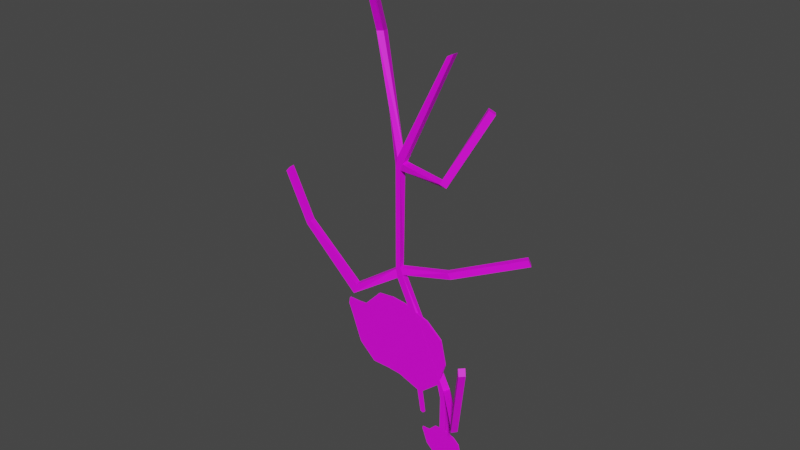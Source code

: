 # Source: Plant.blend  (saved by Blender 2.91.10; exported with 4.5.12 LTS)
import bpy
from mathutils import Matrix  # noqa: F401  (used for matrix-valued properties, if any)

bpy.ops.wm.read_factory_settings(use_empty=True)
scene = bpy.context.scene
scene.name = 'Scene'

# ---- collections
col_collection = bpy.data.collections.new('Collection'); scene.collection.children.link(col_collection)

# ---- images (referenced by path relative to the original .blend; pixels are not part of the script)
import os
ASSET_DIR = os.environ.get("B2B_ASSET_DIR", "")  # directory of the original .blend (textures are referenced by path, not embedded)
HERE = os.path.dirname(os.path.abspath(__file__))  # packed textures are extracted next to this script under _unpacked/

def load_image(name, relpath, width, height, colorspace="sRGB"):
    """Load a texture the original file referenced (path relative to the .blend, or extracted next to this script)."""
    p = next((c for c in (os.path.join(HERE, relpath), os.path.join(ASSET_DIR, relpath)) if relpath and os.path.exists(c)), "")
    if p:
        img = bpy.data.images.load(p, check_existing=True)
        img.name = name
    else:  # same state as the original file: an image datablock whose file is absent (Cycles renders it pink)
        img = bpy.data.images.new(name, width, height)
        img.source = "FILE"
        img.filepath = "//" + (relpath or name)
    img.colorspace_settings.name = colorspace
    return img
img_plant_png = load_image('plant.png', 'plant.png', 1024, 1024, 'sRGB')
img_plant_png_001 = load_image('plant.png.001', 'plant.png', 1024, 1024, 'sRGB')

# ---- materials (node trees are filled in below, after node groups)
mat_material_001 = bpy.data.materials.new('Material.001')
mat_material_001.use_transparent_shadow = False
mat_material_002 = bpy.data.materials.new('Material.002')
mat_material_002.use_transparent_shadow = False

# ---- material node trees
mat_material_001.use_nodes = True; mat_material_001.node_tree.nodes.clear()
_N = mat_material_001.node_tree.nodes; _L = mat_material_001.node_tree.links
n0 = _N.new('ShaderNodeBsdfPrincipled'); n0.name = 'Principled BSDF'; n0.location = (10, 300)
n0.distribution = 'GGX'
n0.subsurface_method = 'BURLEY'
n0.inputs[3].default_value = 1.45
n0.inputs[27].default_value = (0.0, 0.0, 0.0, 1.0)
n0.inputs[28].default_value = 1.0
n1 = _N.new('ShaderNodeOutputMaterial'); n1.name = 'Material Output'; n1.location = (300, 300)
n2 = _N.new('ShaderNodeTexImage'); n2.name = 'Image Texture'; n2.location = (-367, 197)
n2.image = img_plant_png
_L.new(n0.outputs[0], n1.inputs[0])
_L.new(n2.outputs[0], n0.inputs[0])
n1.is_active_output = True
mat_material_002.use_nodes = True; mat_material_002.node_tree.nodes.clear()
_N = mat_material_002.node_tree.nodes; _L = mat_material_002.node_tree.links
n0 = _N.new('ShaderNodeBsdfPrincipled'); n0.name = 'Principled BSDF'; n0.location = (10, 300)
n0.distribution = 'GGX'
n0.subsurface_method = 'BURLEY'
n0.inputs[3].default_value = 1.45
n0.inputs[27].default_value = (0.0, 0.0, 0.0, 1.0)
n0.inputs[28].default_value = 1.0
n1 = _N.new('ShaderNodeOutputMaterial'); n1.name = 'Material Output'; n1.location = (300, 300)
n2 = _N.new('ShaderNodeTexImage'); n2.name = 'Image Texture'; n2.location = (-367, 197)
n2.image = img_plant_png_001
_L.new(n0.outputs[0], n1.inputs[0])
_L.new(n2.outputs[0], n0.inputs[0])
n1.is_active_output = True

# ---- world
world_world = bpy.data.worlds.new('World'); scene.world = world_world
world_world.use_nodes = True; world_world.node_tree.nodes.clear()
_N = world_world.node_tree.nodes; _L = world_world.node_tree.links
n0 = _N.new('ShaderNodeOutputWorld'); n0.name = 'World Output'; n0.location = (300, 300)
n1 = _N.new('ShaderNodeBackground'); n1.name = 'Background'; n1.location = (10, 300)
n1.inputs[0].default_value = (0.05088, 0.05088, 0.05088, 1.0)
_L.new(n1.outputs[0], n0.inputs[0])
n0.is_active_output = True
world_world.color = (0.05088, 0.05088, 0.05088)
world_world.use_sun_shadow = False
world_world.sun_shadow_jitter_overblur = 0.0

# ---- meshes
me_plane = bpy.data.meshes.new('Plane')
me_plane.from_pydata([(-1.16, -1.659, -5.97e-08), (0.9823, -2.044, -9.467e-08), (-2.297, 0.596, -3.662e-08), (1.245, 0.9724, -2.5e-09), (-2.04, -0.4115, -3.73e-08), (0.05185, -1.712, -6.45e-08), (2.068, -0.4898, -4.44e-08), (-0.9014, 1.29, 2.63e-08), (-0.3189, -0.3114, -3.519e-08), (-1.799, -1.065, -5.125e-08), (0.8739, -2.011, -9.163e-08), (1.858, 0.4481, -4.7e-09), (-1.553, 0.6133, -3.505e-08), (-2.15, -0.1008, -5.447e-08), (-0.4741, -1.663, -6.01e-08), (1.061, -2.014, -1.372e-07), (0.34, 1.294, 2.665e-08), (-0.4393, 0.1669, -2.181e-08), (-0.1298, -1.245, -5.697e-08), (-0.8647, -0.3305, -3.672e-08), (0.7023, -0.3506, -3.854e-08), (0.7046, -1.46, -7.691e-08), (-0.63, -1.2, -5.329e-08), (-1.003, 0.08979, -2.911e-08), (0.6285, 0.2171, -1.756e-08), (1.12, -2.899, -1.788e-07), (1.022, -2.865, -1.756e-07), (1.187, -2.859, -2.006e-07), (-1.881, 0.5893, -3.723e-08), (-1.445, -0.3535, -3.771e-08), (-0.817, -1.661, -5.99e-08), (-1.144, -1.164, -5.212e-08), (-1.589, 0.06872, -3.251e-08), (0.9295, -2.028, -9.319e-08), (0.8039, 1.129, 1.171e-08), (1.286, -0.4138, -4.318e-08), (0.9643, -1.636, -9.489e-08), (1.199, 0.2445, -1.658e-08), (1.072, -2.882, -1.772e-07), (1.785, -1.401, -1.043e-07), (-0.238, -0.7766, -4.673e-08), (-1.92, -0.7385, -4.428e-08), (0.6992, -0.9159, -5.943e-08), (-0.7586, -0.7578, -4.511e-08), (-1.316, -0.7496, -4.464e-08), (1.179, -1.082, -7.474e-08), (-0.2917, 1.358, 3.248e-08), (0.19, -0.3155, -3.556e-08), (0.4629, -1.861, -7.807e-08), (0.3124, -1.335, -6.508e-08), (0.0954, 0.2084, -1.805e-08), (0.2387, -0.8245, -5.108e-08), (1.551, 0.7103, -3.6e-09), (-0.638, 0.6655, -4.471e-09), (-2.338, 0.3587, -3.547e-08), (-1.212, 0.4381, -2.53e-08), (0.4841, 0.7469, 2.699e-09), (-1.718, 0.3673, -3.253e-08), (1.013, 0.7107, -1.4e-09), (-0.07351, 0.7491, 3.11e-09), (-1.799, -1.065, -0.06554), (-1.16, -1.659, -0.06554), (0.9295, -2.028, -0.06554), (0.9823, -2.044, -0.06554), (1.551, 0.7103, -0.06554), (1.245, 0.9724, -0.06554), (-1.881, 0.5893, -0.06554), (-2.297, 0.596, -0.06554), (-2.15, -0.1008, -0.06554), (-2.04, -0.4115, -0.06554), (-0.4741, -1.663, -0.06554), (0.05185, -1.712, -0.06554), (1.785, -1.401, -0.06554), (2.068, -0.4898, -0.06554), (-0.2917, 1.358, -0.06554), (-0.9014, 1.29, -0.06554), (-0.638, 0.6655, -0.06554), (-0.238, -0.7766, -0.06554), (-0.3189, -0.3114, -0.06554), (-1.445, -0.3535, -0.06554), (0.19, -0.3155, -0.06554), (-1.92, -0.7385, -0.06554), (0.4629, -1.861, -0.06554), (0.8739, -2.011, -0.06554), (1.858, 0.4481, -0.06554), (-1.553, 0.6133, -0.06554), (-2.338, 0.3587, -0.06554), (-0.817, -1.661, -0.06554), (1.061, -2.014, -0.06554), (0.8039, 1.129, -0.06554), (0.34, 1.294, -0.06554), (-0.4393, 0.1669, -0.06554), (-0.1298, -1.245, -0.06554), (-0.8647, -0.3305, -0.06554), (1.286, -0.4138, -0.06554), (0.7023, -0.3506, -0.06554), (0.6992, -0.9159, -0.06554), (0.7046, -1.46, -0.06554), (0.3124, -1.335, -0.06554), (0.9643, -1.636, -0.06554), (-0.7586, -0.7578, -0.06554), (-0.63, -1.2, -0.06554), (-1.144, -1.164, -0.06554), (-1.212, 0.4381, -0.06554), (-1.003, 0.08979, -0.06554), (-1.589, 0.06872, -0.06554), (0.4841, 0.7469, -0.06554), (0.6285, 0.2171, -0.06554), (0.0954, 0.2084, -0.06554), (1.199, 0.2445, -0.06554), (1.072, -2.882, -0.06554), (1.12, -2.899, -0.06554), (1.187, -2.859, -0.06554), (1.022, -2.865, -0.06554), (-1.718, 0.3673, -0.06554), (-1.316, -0.7496, -0.06554), (1.179, -1.082, -0.06554), (1.013, 0.7107, -0.06554), (0.2387, -0.8245, -0.06554), (-0.07351, 0.7491, -0.06554)], [], [(58, 34, 3, 52), (55, 12, 7, 53), (43, 19, 8, 40), (45, 35, 6, 39), (51, 47, 20, 42), (48, 49, 21, 10), (33, 36, 15, 1), (44, 29, 19, 43), (30, 31, 22, 14), (14, 22, 18, 5), (57, 28, 12, 55), (29, 32, 23, 19), (19, 23, 17, 8), (59, 46, 16, 56), (47, 50, 24, 20), (35, 37, 11, 6), (15, 27, 25, 1), (33, 38, 26, 10), (4, 13, 32, 29), (54, 2, 28, 57), (0, 9, 31, 30), (41, 4, 29, 44), (1, 25, 38, 33), (20, 24, 37, 35), (10, 21, 36, 33), (42, 20, 35, 45), (56, 16, 34, 58), (21, 42, 45, 36), (9, 41, 44, 31), (31, 44, 43, 22), (49, 51, 42, 21), (36, 45, 39, 15), (22, 43, 40, 18), (18, 40, 51, 49), (8, 17, 50, 47), (53, 7, 46, 59), (5, 18, 49, 48), (40, 8, 47, 51), (17, 53, 59, 50), (24, 56, 58, 37), (13, 54, 57, 32), (50, 59, 56, 24), (32, 57, 55, 23), (23, 55, 53, 17), (37, 58, 52, 11), (117, 64, 65, 89), (103, 76, 75, 85), (100, 77, 78, 93), (116, 72, 73, 94), (118, 96, 95, 80), (82, 83, 97, 98), (62, 63, 88, 99), (115, 100, 93, 79), (87, 70, 101, 102), (70, 71, 92, 101), (114, 103, 85, 66), (79, 93, 104, 105), (93, 78, 91, 104), (119, 106, 90, 74), (80, 95, 107, 108), (94, 73, 84, 109), (88, 63, 111, 112), (62, 83, 113, 110), (69, 79, 105, 68), (86, 114, 66, 67), (61, 87, 102, 60), (81, 115, 79, 69), (63, 62, 110, 111), (95, 94, 109, 107), (83, 62, 99, 97), (96, 116, 94, 95), (106, 117, 89, 90), (97, 99, 116, 96), (60, 102, 115, 81), (102, 101, 100, 115), (98, 97, 96, 118), (99, 88, 72, 116), (101, 92, 77, 100), (92, 98, 118, 77), (78, 80, 108, 91), (76, 119, 74, 75), (71, 82, 98, 92), (77, 118, 80, 78), (91, 108, 119, 76), (107, 109, 117, 106), (68, 105, 114, 86), (108, 107, 106, 119), (105, 104, 103, 114), (104, 91, 76, 103), (109, 84, 64, 117), (2, 54, 86, 67), (16, 46, 74, 90), (15, 39, 72, 88), (41, 9, 60, 81), (5, 48, 82, 71), (48, 10, 83, 82), (38, 25, 111, 110), (4, 41, 81, 69), (9, 0, 61, 60), (6, 11, 84, 73), (25, 27, 112, 111), (3, 34, 89, 65), (7, 12, 85, 75), (52, 3, 65, 64), (54, 13, 68, 86), (27, 15, 88, 112), (28, 2, 67, 66), (30, 14, 70, 87), (10, 26, 113, 83), (13, 4, 69, 68), (12, 28, 66, 85), (14, 5, 71, 70), (26, 38, 110, 113), (34, 16, 90, 89), (39, 6, 73, 72), (0, 30, 87, 61), (46, 7, 75, 74), (11, 52, 64, 84)])
_uv = me_plane.uv_layers.new(name='UVMap')
_uv.uv.foreach_set('vector', [0.4004, 0.9335, 0.3805, 0.9733, 0.4225, 0.9584, 0.4517, 0.9334, 0.1885, 0.9075, 0.1561, 0.9242, 0.2181, 0.9887, 0.2432, 0.9292, 0.2317, 0.7936, 0.2216, 0.8343, 0.2736, 0.8361, 0.2813, 0.7918, 0.4163, 0.7627, 0.4265, 0.8264, 0.5009, 0.8191, 0.474, 0.7323, 0.3267, 0.7872, 0.322, 0.8357, 0.3708, 0.8324, 0.3705, 0.7785, 0.348, 0.6885, 0.3337, 0.7386, 0.3711, 0.7267, 0.3872, 0.6742, 0.3925, 0.6726, 0.3958, 0.7099, 0.405, 0.6739, 0.3975, 0.671, 0.1786, 0.7944, 0.1663, 0.8321, 0.2216, 0.8343, 0.2317, 0.7936, 0.2261, 0.7076, 0.195, 0.7549, 0.2439, 0.7515, 0.2588, 0.7074, 0.2588, 0.7074, 0.2439, 0.7515, 0.2916, 0.7472, 0.3089, 0.7027, 0.1403, 0.9008, 0.1248, 0.9219, 0.1561, 0.9242, 0.1885, 0.9075, 0.1663, 0.8321, 0.1526, 0.8723, 0.2084, 0.8743, 0.2216, 0.8343, 0.2216, 0.8343, 0.2084, 0.8743, 0.2621, 0.8817, 0.2736, 0.8361, 0.2969, 0.9371, 0.2762, 0.9951, 0.3363, 0.989, 0.3501, 0.9369, 0.322, 0.8357, 0.313, 0.8856, 0.3638, 0.8864, 0.3708, 0.8324, 0.4265, 0.8264, 0.4182, 0.8891, 0.4809, 0.9085, 0.5009, 0.8191, 0.405, 0.6739, 0.417, 0.5934, 0.4106, 0.5896, 0.3975, 0.671, 0.3925, 0.6726, 0.4061, 0.5912, 0.4013, 0.5929, 0.3872, 0.6742, 0.1096, 0.8266, 0.09918, 0.8562, 0.1526, 0.8723, 0.1663, 0.8321, 0.0812, 0.8999, 0.08512, 0.9225, 0.1248, 0.9219, 0.1403, 0.9008, 0.1935, 0.7078, 0.1326, 0.7643, 0.195, 0.7549, 0.2261, 0.7076, 0.1211, 0.7954, 0.1096, 0.8266, 0.1663, 0.8321, 0.1786, 0.7944, 0.3975, 0.671, 0.4106, 0.5896, 0.4061, 0.5912, 0.3925, 0.6726, 0.3708, 0.8324, 0.3638, 0.8864, 0.4182, 0.8891, 0.4265, 0.8264, 0.3872, 0.6742, 0.3711, 0.7267, 0.3958, 0.7099, 0.3925, 0.6726, 0.3705, 0.7785, 0.3708, 0.8324, 0.4265, 0.8264, 0.4163, 0.7627, 0.3501, 0.9369, 0.3363, 0.989, 0.3805, 0.9733, 0.4004, 0.9335, 0.3711, 0.7267, 0.3705, 0.7785, 0.4163, 0.7627, 0.3958, 0.7099, 0.1326, 0.7643, 0.1211, 0.7954, 0.1786, 0.7944, 0.195, 0.7549, 0.195, 0.7549, 0.1786, 0.7944, 0.2317, 0.7936, 0.2439, 0.7515, 0.3337, 0.7386, 0.3267, 0.7872, 0.3705, 0.7785, 0.3711, 0.7267, 0.3958, 0.7099, 0.4163, 0.7627, 0.474, 0.7323, 0.405, 0.6739, 0.2439, 0.7515, 0.2317, 0.7936, 0.2813, 0.7918, 0.2916, 0.7472, 0.2916, 0.7472, 0.2813, 0.7918, 0.3267, 0.7872, 0.3337, 0.7386, 0.2736, 0.8361, 0.2621, 0.8817, 0.313, 0.8856, 0.322, 0.8357, 0.2432, 0.9292, 0.2181, 0.9887, 0.2762, 0.9951, 0.2969, 0.9371, 0.3089, 0.7027, 0.2916, 0.7472, 0.3337, 0.7386, 0.348, 0.6885, 0.2813, 0.7918, 0.2736, 0.8361, 0.322, 0.8357, 0.3267, 0.7872, 0.2621, 0.8817, 0.2432, 0.9292, 0.2969, 0.9371, 0.313, 0.8856, 0.3638, 0.8864, 0.3501, 0.9369, 0.4004, 0.9335, 0.4182, 0.8891, 0.09918, 0.8562, 0.0812, 0.8999, 0.1403, 0.9008, 0.1526, 0.8723, 0.313, 0.8856, 0.2969, 0.9371, 0.3501, 0.9369, 0.3638, 0.8864, 0.1526, 0.8723, 0.1403, 0.9008, 0.1885, 0.9075, 0.2084, 0.8743, 0.2084, 0.8743, 0.1885, 0.9075, 0.2432, 0.9292, 0.2621, 0.8817, 0.4182, 0.8891, 0.4004, 0.9335, 0.4517, 0.9334, 0.4809, 0.9085, 0.4004, 0.9335, 0.4517, 0.9334, 0.4225, 0.9584, 0.3805, 0.9733, 0.1885, 0.9075, 0.2432, 0.9292, 0.2181, 0.9887, 0.1561, 0.9242, 0.2317, 0.7936, 0.2813, 0.7918, 0.2736, 0.8361, 0.2216, 0.8343, 0.4163, 0.7627, 0.474, 0.7323, 0.5009, 0.8191, 0.4265, 0.8264, 0.3267, 0.7872, 0.3705, 0.7785, 0.3708, 0.8324, 0.322, 0.8357, 0.348, 0.6885, 0.3872, 0.6742, 0.3711, 0.7267, 0.3337, 0.7386, 0.3925, 0.6726, 0.3975, 0.671, 0.405, 0.6739, 0.3958, 0.7099, 0.1786, 0.7944, 0.2317, 0.7936, 0.2216, 0.8343, 0.1663, 0.8321, 0.2261, 0.7076, 0.2588, 0.7074, 0.2439, 0.7515, 0.195, 0.7549, 0.2588, 0.7074, 0.3089, 0.7027, 0.2916, 0.7472, 0.2439, 0.7515, 0.1403, 0.9008, 0.1885, 0.9075, 0.1561, 0.9242, 0.1248, 0.9219, 0.1663, 0.8321, 0.2216, 0.8343, 0.2084, 0.8743, 0.1526, 0.8723, 0.2216, 0.8343, 0.2736, 0.8361, 0.2621, 0.8817, 0.2084, 0.8743, 0.2969, 0.9371, 0.3501, 0.9369, 0.3363, 0.989, 0.2762, 0.9951, 0.322, 0.8357, 0.3708, 0.8324, 0.3638, 0.8864, 0.313, 0.8856, 0.4265, 0.8264, 0.5009, 0.8191, 0.4809, 0.9085, 0.4182, 0.8891, 0.405, 0.6739, 0.3975, 0.671, 0.4106, 0.5896, 0.417, 0.5934, 0.3925, 0.6726, 0.3872, 0.6742, 0.4013, 0.5929, 0.4061, 0.5912, 0.1096, 0.8266, 0.1663, 0.8321, 0.1526, 0.8723, 0.09918, 0.8562, 0.0812, 0.8999, 0.1403, 0.9008, 0.1248, 0.9219, 0.08512, 0.9225, 0.1935, 0.7078, 0.2261, 0.7076, 0.195, 0.7549, 0.1326, 0.7643, 0.1211, 0.7954, 0.1786, 0.7944, 0.1663, 0.8321, 0.1096, 0.8266, 0.3975, 0.671, 0.3925, 0.6726, 0.4061, 0.5912, 0.4106, 0.5896, 0.3708, 0.8324, 0.4265, 0.8264, 0.4182, 0.8891, 0.3638, 0.8864, 0.3872, 0.6742, 0.3925, 0.6726, 0.3958, 0.7099, 0.3711, 0.7267, 0.3705, 0.7785, 0.4163, 0.7627, 0.4265, 0.8264, 0.3708, 0.8324, 0.3501, 0.9369, 0.4004, 0.9335, 0.3805, 0.9733, 0.3363, 0.989, 0.3711, 0.7267, 0.3958, 0.7099, 0.4163, 0.7627, 0.3705, 0.7785, 0.1326, 0.7643, 0.195, 0.7549, 0.1786, 0.7944, 0.1211, 0.7954, 0.195, 0.7549, 0.2439, 0.7515, 0.2317, 0.7936, 0.1786, 0.7944, 0.3337, 0.7386, 0.3711, 0.7267, 0.3705, 0.7785, 0.3267, 0.7872, 0.3958, 0.7099, 0.405, 0.6739, 0.474, 0.7323, 0.4163, 0.7627, 0.2439, 0.7515, 0.2916, 0.7472, 0.2813, 0.7918, 0.2317, 0.7936, 0.2916, 0.7472, 0.3337, 0.7386, 0.3267, 0.7872, 0.2813, 0.7918, 0.2736, 0.8361, 0.322, 0.8357, 0.313, 0.8856, 0.2621, 0.8817, 0.2432, 0.9292, 0.2969, 0.9371, 0.2762, 0.9951, 0.2181, 0.9887, 0.3089, 0.7027, 0.348, 0.6885, 0.3337, 0.7386, 0.2916, 0.7472, 0.2813, 0.7918, 0.3267, 0.7872, 0.322, 0.8357, 0.2736, 0.8361, 0.2621, 0.8817, 0.313, 0.8856, 0.2969, 0.9371, 0.2432, 0.9292, 0.3638, 0.8864, 0.4182, 0.8891, 0.4004, 0.9335, 0.3501, 0.9369, 0.09918, 0.8562, 0.1526, 0.8723, 0.1403, 0.9008, 0.0812, 0.8999, 0.313, 0.8856, 0.3638, 0.8864, 0.3501, 0.9369, 0.2969, 0.9371, 0.1526, 0.8723, 0.2084, 0.8743, 0.1885, 0.9075, 0.1403, 0.9008, 0.2084, 0.8743, 0.2621, 0.8817, 0.2432, 0.9292, 0.1885, 0.9075, 0.4182, 0.8891, 0.4809, 0.9085, 0.4517, 0.9334, 0.4004, 0.9335, 0.08512, 0.9225, 0.0812, 0.8999, 0.0812, 0.8999, 0.08512, 0.9225, 0.3363, 0.989, 0.2762, 0.9951, 0.2762, 0.9951, 0.3363, 0.989, 0.405, 0.6739, 0.474, 0.7323, 0.474, 0.7323, 0.405, 0.6739, 0.1211, 0.7954, 0.1326, 0.7643, 0.1326, 0.7643, 0.1211, 0.7954, 0.3089, 0.7027, 0.348, 0.6885, 0.348, 0.6885, 0.3089, 0.7027, 0.348, 0.6885, 0.3872, 0.6742, 0.3872, 0.6742, 0.348, 0.6885, 0.4061, 0.5912, 0.4106, 0.5896, 0.4106, 0.5896, 0.4061, 0.5912, 0.1096, 0.8266, 0.1211, 0.7954, 0.1211, 0.7954, 0.1096, 0.8266, 0.1326, 0.7643, 0.1935, 0.7078, 0.1935, 0.7078, 0.1326, 0.7643, 0.5009, 0.8191, 0.4809, 0.9085, 0.4809, 0.9085, 0.5009, 0.8191, 0.4106, 0.5896, 0.417, 0.5934, 0.417, 0.5934, 0.4106, 0.5896, 0.4225, 0.9584, 0.3805, 0.9733, 0.3805, 0.9733, 0.4225, 0.9584, 0.2181, 0.9887, 0.1561, 0.9242, 0.1561, 0.9242, 0.2181, 0.9887, 0.4517, 0.9334, 0.4225, 0.9584, 0.4225, 0.9584, 0.4517, 0.9334, 0.0812, 0.8999, 0.09918, 0.8562, 0.09918, 0.8562, 0.0812, 0.8999, 0.417, 0.5934, 0.405, 0.6739, 0.405, 0.6739, 0.417, 0.5934, 0.1248, 0.9219, 0.08512, 0.9225, 0.08512, 0.9225, 0.1248, 0.9219, 0.2261, 0.7076, 0.2588, 0.7074, 0.2588, 0.7074, 0.2261, 0.7076, 0.3872, 0.6742, 0.4013, 0.5929, 0.4013, 0.5929, 0.3872, 0.6742, 0.09918, 0.8562, 0.1096, 0.8266, 0.1096, 0.8266, 0.09918, 0.8562, 0.1561, 0.9242, 0.1248, 0.9219, 0.1248, 0.9219, 0.1561, 0.9242, 0.2588, 0.7074, 0.3089, 0.7027, 0.3089, 0.7027, 0.2588, 0.7074, 0.4013, 0.5929, 0.4061, 0.5912, 0.4061, 0.5912, 0.4013, 0.5929, 0.3805, 0.9733, 0.3363, 0.989, 0.3363, 0.989, 0.3805, 0.9733, 0.474, 0.7323, 0.5009, 0.8191, 0.5009, 0.8191, 0.474, 0.7323, 0.1935, 0.7078, 0.2261, 0.7076, 0.2261, 0.7076, 0.1935, 0.7078, 0.2762, 0.9951, 0.2181, 0.9887, 0.2181, 0.9887, 0.2762, 0.9951, 0.4809, 0.9085, 0.4517, 0.9334, 0.4517, 0.9334, 0.4809, 0.9085])
me_plane.materials.append(mat_material_001)
me_plane.use_remesh_fix_poles = True
me_plane.use_remesh_preserve_attributes = False
me_plane.use_mirror_vertex_groups = False
me_plane.update()
me_plane_001 = bpy.data.meshes.new('Plane.001')
me_plane_001.from_pydata([(-0.06218, -1.0, -0.11), (-0.06218, -1.0, 1e-05), (0.06218, -1.0, -0.11), (0.06218, -1.0, 1e-05), (0.1882, 5.012, 0.2775), (0.1629, 5.036, 0.1592), (0.1037, 5.083, 0.3403), (0.07842, 5.107, 0.222), (-0.1335, 3.097, -0.3443), (-0.08586, 3.096, -0.2434), (-0.176, 3.214, -0.3148), (-0.1283, 3.214, -0.2139), (0.8617, 1.056, 0.7323), (0.7833, 1.045, 0.8096), (0.821, 1.166, 0.6923), (0.7427, 1.155, 0.7695), (-0.06218, 0.8851, -0.11), (-0.06218, 0.8851, 1e-05), (-0.12, 1.115, -0.11), (-0.12, 1.115, 9.995e-06), (0.05155, 1.067, -0.11), (0.005115, 1.055, 9.998e-06), (0.1086, 0.9576, -0.11), (0.06218, 0.9451, 9.997e-06), (-1.007, 2.903, 9.912e-06), (-1.033, 2.904, -0.11), (-1.067, 3.063, -0.11), (-1.041, 3.062, 9.906e-06), (-0.9646, 3.114, -0.11), (-0.9494, 3.114, 9.912e-06), (-0.9129, 2.997, -0.11), (-0.8977, 2.996, 9.917e-06), (-1.043, 4.933, 9.832e-06), (-0.9911, 4.944, -0.11), (-0.9546, 5.111, -0.11), (-1.007, 5.101, 9.825e-06), (-0.8845, 5.026, -0.11), (-0.8978, 5.006, 9.821e-06), (-0.9354, 4.909, -0.11), (-0.9487, 4.89, 9.826e-06), (-1.711, 2.488, 0.3208), (-1.743, 2.489, 0.2135), (-1.647, 2.677, 0.3138), (-1.678, 2.678, 0.2065), (-2.659, 3.541, 0.4237), (-2.671, 3.541, 0.3143), (-2.588, 3.624, 0.4159), (-2.6, 3.624, 0.3066), (-1.815, 6.905, -0.553), (-1.717, 6.914, -0.607), (-1.76, 6.929, -0.3926), (-1.662, 6.937, -0.4466)], [], [(0, 2, 3, 1), (14, 20, 21, 15), (10, 28, 29, 11), (22, 12, 13, 23), (30, 8, 9, 31), (38, 5, 4, 39), (7, 36, 37, 6), (18, 16, 17, 19), (16, 0, 1, 17), (2, 22, 23, 3), (25, 18, 19, 24), (20, 30, 31, 21), (33, 26, 27, 32), (28, 38, 39, 29), (41, 25, 24, 40), (26, 43, 42, 27), (45, 41, 40, 44), (43, 47, 46, 42), (49, 33, 32, 48), (34, 51, 50, 35), (24, 19, 21, 31), (25, 30, 20, 18), (32, 27, 29, 39), (33, 38, 28, 26), (6, 37, 39, 4), (7, 5, 38, 36), (23, 21, 19, 17), (22, 16, 18, 20), (31, 29, 27, 24), (30, 25, 26, 28), (39, 37, 35, 32), (38, 33, 34, 36), (17, 1, 3, 23), (16, 22, 2, 0), (11, 29, 31, 9), (10, 8, 30, 28), (15, 21, 23, 13), (14, 12, 22, 20), (40, 24, 27, 42), (41, 43, 26, 25), (44, 40, 42, 46), (45, 47, 43, 41), (48, 32, 35, 50), (49, 51, 34, 33)])
_uv = me_plane_001.uv_layers.new(name='UVMap')
_uv.uv.foreach_set('vector', [0.5323, 0.4463, 0.5393, 0.4453, 0.5393, 0.4453, 0.5323, 0.4463, 0.5451, 0.5203, 0.5375, 0.479, 0.5375, 0.479, 0.5451, 0.5203, 0.5414, 0.4978, 0.5301, 0.4526, 0.5301, 0.4526, 0.5414, 0.4978, 0.5444, 0.4802, 0.5517, 0.5205, 0.5517, 0.5205, 0.5444, 0.4802, 0.5374, 0.4529, 0.5484, 0.4976, 0.5484, 0.4976, 0.5374, 0.4529, 0.5437, 0.478, 0.5516, 0.5419, 0.5516, 0.5419, 0.5437, 0.478, 0.5466, 0.5381, 0.538, 0.4823, 0.538, 0.4823, 0.5466, 0.5381, 0.5453, 0.5649, 0.5468, 0.5516, 0.5468, 0.5516, 0.5453, 0.5649, 0.5468, 0.5516, 0.5323, 0.4463, 0.5323, 0.4463, 0.5468, 0.5516, 0.5393, 0.4453, 0.5542, 0.554, 0.5542, 0.554, 0.5393, 0.4453, 0.5525, 0.5619, 0.531, 0.4514, 0.531, 0.4514, 0.5525, 0.5619, 0.5346, 0.4444, 0.5607, 0.5624, 0.5607, 0.5624, 0.5346, 0.4444, 0.5493, 0.5595, 0.5351, 0.4549, 0.5351, 0.4549, 0.5493, 0.5595, 0.5406, 0.4571, 0.5543, 0.5563, 0.5543, 0.5563, 0.5406, 0.4571, 0.5444, 0.484, 0.5521, 0.5294, 0.5521, 0.5294, 0.5444, 0.484, 0.544, 0.5338, 0.5386, 0.4937, 0.5386, 0.4937, 0.544, 0.5338, 0.5397, 0.5202, 0.5339, 0.4405, 0.5339, 0.4405, 0.5397, 0.5202, 0.5441, 0.4453, 0.5458, 0.5205, 0.5458, 0.5205, 0.5441, 0.4453, 0.5552, 0.5698, 0.5337, 0.4523, 0.5337, 0.4523, 0.5552, 0.5698, 0.5405, 0.4593, 0.5585, 0.5693, 0.5585, 0.5693, 0.5405, 0.4593, 0.5525, 0.5619, 0.531, 0.4514, 0.5346, 0.4444, 0.5607, 0.5624, 0.5525, 0.5619, 0.5607, 0.5624, 0.5346, 0.4444, 0.531, 0.4514, 0.5493, 0.5595, 0.5351, 0.4549, 0.5406, 0.4571, 0.5543, 0.5563, 0.5493, 0.5595, 0.5543, 0.5563, 0.5406, 0.4571, 0.5351, 0.4549, 0.5466, 0.5381, 0.538, 0.4823, 0.5437, 0.478, 0.5516, 0.5419, 0.5466, 0.5381, 0.5516, 0.5419, 0.5437, 0.478, 0.538, 0.4823, 0.5542, 0.554, 0.5518, 0.5606, 0.5453, 0.5649, 0.5468, 0.5516, 0.5542, 0.554, 0.5468, 0.5516, 0.5453, 0.5649, 0.5518, 0.5606, 0.5426, 0.4501, 0.5406, 0.4571, 0.5351, 0.4549, 0.5358, 0.4457, 0.5426, 0.4501, 0.5358, 0.4457, 0.5351, 0.4549, 0.5406, 0.4571, 0.5437, 0.478, 0.538, 0.4823, 0.5313, 0.4775, 0.5401, 0.4734, 0.5437, 0.478, 0.5401, 0.4734, 0.5313, 0.4775, 0.538, 0.4823, 0.5468, 0.5516, 0.5323, 0.4463, 0.5393, 0.4453, 0.5542, 0.554, 0.5468, 0.5516, 0.5542, 0.554, 0.5393, 0.4453, 0.5323, 0.4463, 0.5414, 0.4978, 0.5301, 0.4526, 0.5374, 0.4529, 0.5484, 0.4976, 0.5414, 0.4978, 0.5484, 0.4976, 0.5374, 0.4529, 0.5301, 0.4526, 0.5451, 0.5203, 0.5375, 0.479, 0.5444, 0.4802, 0.5517, 0.5205, 0.5451, 0.5203, 0.5517, 0.5205, 0.5444, 0.4802, 0.5375, 0.479, 0.5444, 0.484, 0.5521, 0.5294, 0.544, 0.5338, 0.5386, 0.4937, 0.5444, 0.484, 0.5386, 0.4937, 0.544, 0.5338, 0.5521, 0.5294, 0.5397, 0.5202, 0.5339, 0.4405, 0.5441, 0.4453, 0.5458, 0.5205, 0.5397, 0.5202, 0.5458, 0.5205, 0.5441, 0.4453, 0.5339, 0.4405, 0.5552, 0.5698, 0.5337, 0.4523, 0.5405, 0.4593, 0.5585, 0.5693, 0.5552, 0.5698, 0.5585, 0.5693, 0.5405, 0.4593, 0.5337, 0.4523])
me_plane_001.materials.append(mat_material_001)
me_plane_001.use_remesh_fix_poles = True
me_plane_001.use_remesh_preserve_attributes = False
me_plane_001.use_mirror_vertex_groups = False
me_plane_001.update()
me_plane_002 = bpy.data.meshes.new('Plane.002')
me_plane_002.from_pydata([(-1.16, -1.659, -5.97e-08), (0.9823, -2.044, -9.467e-08), (-2.297, 0.596, -3.662e-08), (1.245, 0.9724, -2.5e-09), (-2.04, -0.4115, -3.73e-08), (0.05185, -1.712, -6.45e-08), (2.068, -0.4898, -4.44e-08), (-0.9014, 1.29, 2.63e-08), (-0.3189, -0.3114, -3.519e-08), (-1.799, -1.065, -5.125e-08), (0.8739, -2.011, -9.163e-08), (1.858, 0.4481, -4.7e-09), (-1.553, 0.6133, -3.505e-08), (-2.15, -0.1008, -5.447e-08), (-0.4741, -1.663, -6.01e-08), (1.061, -2.014, -1.372e-07), (0.34, 1.294, 2.665e-08), (-0.4393, 0.1669, -2.181e-08), (-0.1298, -1.245, -5.697e-08), (-0.8647, -0.3305, -3.672e-08), (0.7023, -0.3506, -3.854e-08), (0.7046, -1.46, -7.691e-08), (-0.63, -1.2, -5.329e-08), (-1.003, 0.08979, -2.911e-08), (0.6285, 0.2171, -1.756e-08), (1.12, -2.899, -1.788e-07), (1.022, -2.865, -1.756e-07), (1.187, -2.859, -2.006e-07), (-1.881, 0.5893, -3.723e-08), (-1.445, -0.3535, -3.771e-08), (-0.817, -1.661, -5.99e-08), (-1.144, -1.164, -5.212e-08), (-1.589, 0.06872, -3.251e-08), (0.9295, -2.028, -9.319e-08), (0.8039, 1.129, 1.171e-08), (1.286, -0.4138, -4.318e-08), (0.9643, -1.636, -9.489e-08), (1.199, 0.2445, -1.658e-08), (1.072, -2.882, -1.772e-07), (1.785, -1.401, -1.043e-07), (-0.238, -0.7766, -4.673e-08), (-1.92, -0.7385, -4.428e-08), (0.6992, -0.9159, -5.943e-08), (-0.7586, -0.7578, -4.511e-08), (-1.316, -0.7496, -4.464e-08), (1.179, -1.082, -7.474e-08), (-0.2917, 1.358, 3.248e-08), (0.19, -0.3155, -3.556e-08), (0.4629, -1.861, -7.807e-08), (0.3124, -1.335, -6.508e-08), (0.0954, 0.2084, -1.805e-08), (0.2387, -0.8245, -5.108e-08), (1.551, 0.7103, -3.6e-09), (-0.638, 0.6655, -4.471e-09), (-2.338, 0.3587, -3.547e-08), (-1.212, 0.4381, -2.53e-08), (0.4841, 0.7469, 2.699e-09), (-1.718, 0.3673, -3.253e-08), (1.013, 0.7107, -1.4e-09), (-0.07351, 0.7491, 3.11e-09), (-1.799, -1.065, -0.06554), (-1.16, -1.659, -0.06554), (0.9295, -2.028, -0.06554), (0.9823, -2.044, -0.06554), (1.551, 0.7103, -0.06554), (1.245, 0.9724, -0.06554), (-1.881, 0.5893, -0.06554), (-2.297, 0.596, -0.06554), (-2.15, -0.1008, -0.06554), (-2.04, -0.4115, -0.06554), (-0.4741, -1.663, -0.06554), (0.05185, -1.712, -0.06554), (1.785, -1.401, -0.06554), (2.068, -0.4898, -0.06554), (-0.2917, 1.358, -0.06554), (-0.9014, 1.29, -0.06554), (-0.638, 0.6655, -0.06554), (-0.238, -0.7766, -0.06554), (-0.3189, -0.3114, -0.06554), (-1.445, -0.3535, -0.06554), (0.19, -0.3155, -0.06554), (-1.92, -0.7385, -0.06554), (0.4629, -1.861, -0.06554), (0.8739, -2.011, -0.06554), (1.858, 0.4481, -0.06554), (-1.553, 0.6133, -0.06554), (-2.338, 0.3587, -0.06554), (-0.817, -1.661, -0.06554), (1.061, -2.014, -0.06554), (0.8039, 1.129, -0.06554), (0.34, 1.294, -0.06554), (-0.4393, 0.1669, -0.06554), (-0.1298, -1.245, -0.06554), (-0.8647, -0.3305, -0.06554), (1.286, -0.4138, -0.06554), (0.7023, -0.3506, -0.06554), (0.6992, -0.9159, -0.06554), (0.7046, -1.46, -0.06554), (0.3124, -1.335, -0.06554), (0.9643, -1.636, -0.06554), (-0.7586, -0.7578, -0.06554), (-0.63, -1.2, -0.06554), (-1.144, -1.164, -0.06554), (-1.212, 0.4381, -0.06554), (-1.003, 0.08979, -0.06554), (-1.589, 0.06872, -0.06554), (0.4841, 0.7469, -0.06554), (0.6285, 0.2171, -0.06554), (0.0954, 0.2084, -0.06554), (1.199, 0.2445, -0.06554), (1.072, -2.882, -0.06554), (1.12, -2.899, -0.06554), (1.187, -2.859, -0.06554), (1.022, -2.865, -0.06554), (-1.718, 0.3673, -0.06554), (-1.316, -0.7496, -0.06554), (1.179, -1.082, -0.06554), (1.013, 0.7107, -0.06554), (0.2387, -0.8245, -0.06554), (-0.07351, 0.7491, -0.06554)], [], [(58, 34, 3, 52), (55, 12, 7, 53), (43, 19, 8, 40), (45, 35, 6, 39), (51, 47, 20, 42), (48, 49, 21, 10), (33, 36, 15, 1), (44, 29, 19, 43), (30, 31, 22, 14), (14, 22, 18, 5), (57, 28, 12, 55), (29, 32, 23, 19), (19, 23, 17, 8), (59, 46, 16, 56), (47, 50, 24, 20), (35, 37, 11, 6), (15, 27, 25, 1), (33, 38, 26, 10), (4, 13, 32, 29), (54, 2, 28, 57), (0, 9, 31, 30), (41, 4, 29, 44), (1, 25, 38, 33), (20, 24, 37, 35), (10, 21, 36, 33), (42, 20, 35, 45), (56, 16, 34, 58), (21, 42, 45, 36), (9, 41, 44, 31), (31, 44, 43, 22), (49, 51, 42, 21), (36, 45, 39, 15), (22, 43, 40, 18), (18, 40, 51, 49), (8, 17, 50, 47), (53, 7, 46, 59), (5, 18, 49, 48), (40, 8, 47, 51), (17, 53, 59, 50), (24, 56, 58, 37), (13, 54, 57, 32), (50, 59, 56, 24), (32, 57, 55, 23), (23, 55, 53, 17), (37, 58, 52, 11), (117, 64, 65, 89), (103, 76, 75, 85), (100, 77, 78, 93), (116, 72, 73, 94), (118, 96, 95, 80), (82, 83, 97, 98), (62, 63, 88, 99), (115, 100, 93, 79), (87, 70, 101, 102), (70, 71, 92, 101), (114, 103, 85, 66), (79, 93, 104, 105), (93, 78, 91, 104), (119, 106, 90, 74), (80, 95, 107, 108), (94, 73, 84, 109), (88, 63, 111, 112), (62, 83, 113, 110), (69, 79, 105, 68), (86, 114, 66, 67), (61, 87, 102, 60), (81, 115, 79, 69), (63, 62, 110, 111), (95, 94, 109, 107), (83, 62, 99, 97), (96, 116, 94, 95), (106, 117, 89, 90), (97, 99, 116, 96), (60, 102, 115, 81), (102, 101, 100, 115), (98, 97, 96, 118), (99, 88, 72, 116), (101, 92, 77, 100), (92, 98, 118, 77), (78, 80, 108, 91), (76, 119, 74, 75), (71, 82, 98, 92), (77, 118, 80, 78), (91, 108, 119, 76), (107, 109, 117, 106), (68, 105, 114, 86), (108, 107, 106, 119), (105, 104, 103, 114), (104, 91, 76, 103), (109, 84, 64, 117), (2, 54, 86, 67), (16, 46, 74, 90), (15, 39, 72, 88), (41, 9, 60, 81), (5, 48, 82, 71), (48, 10, 83, 82), (38, 25, 111, 110), (4, 41, 81, 69), (9, 0, 61, 60), (6, 11, 84, 73), (25, 27, 112, 111), (3, 34, 89, 65), (7, 12, 85, 75), (52, 3, 65, 64), (54, 13, 68, 86), (27, 15, 88, 112), (28, 2, 67, 66), (30, 14, 70, 87), (10, 26, 113, 83), (13, 4, 69, 68), (12, 28, 66, 85), (14, 5, 71, 70), (26, 38, 110, 113), (34, 16, 90, 89), (39, 6, 73, 72), (0, 30, 87, 61), (46, 7, 75, 74), (11, 52, 64, 84)])
_uv = me_plane_002.uv_layers.new(name='UVMap')
_uv.uv.foreach_set('vector', [0.4004, 0.9335, 0.3805, 0.9733, 0.4225, 0.9584, 0.4517, 0.9334, 0.1885, 0.9075, 0.1561, 0.9242, 0.2181, 0.9887, 0.2432, 0.9292, 0.2317, 0.7936, 0.2216, 0.8343, 0.2736, 0.8361, 0.2813, 0.7918, 0.4163, 0.7627, 0.4265, 0.8264, 0.5009, 0.8191, 0.474, 0.7323, 0.3267, 0.7872, 0.322, 0.8357, 0.3708, 0.8324, 0.3705, 0.7785, 0.348, 0.6885, 0.3337, 0.7386, 0.3711, 0.7267, 0.3872, 0.6742, 0.3925, 0.6726, 0.3958, 0.7099, 0.405, 0.6739, 0.3975, 0.671, 0.1786, 0.7944, 0.1663, 0.8321, 0.2216, 0.8343, 0.2317, 0.7936, 0.2261, 0.7076, 0.195, 0.7549, 0.2439, 0.7515, 0.2588, 0.7074, 0.2588, 0.7074, 0.2439, 0.7515, 0.2916, 0.7472, 0.3089, 0.7027, 0.1403, 0.9008, 0.1248, 0.9219, 0.1561, 0.9242, 0.1885, 0.9075, 0.1663, 0.8321, 0.1526, 0.8723, 0.2084, 0.8743, 0.2216, 0.8343, 0.2216, 0.8343, 0.2084, 0.8743, 0.2621, 0.8817, 0.2736, 0.8361, 0.2969, 0.9371, 0.2762, 0.9951, 0.3363, 0.989, 0.3501, 0.9369, 0.322, 0.8357, 0.313, 0.8856, 0.3638, 0.8864, 0.3708, 0.8324, 0.4265, 0.8264, 0.4182, 0.8891, 0.4809, 0.9085, 0.5009, 0.8191, 0.405, 0.6739, 0.417, 0.5934, 0.4106, 0.5896, 0.3975, 0.671, 0.3925, 0.6726, 0.4061, 0.5912, 0.4013, 0.5929, 0.3872, 0.6742, 0.1096, 0.8266, 0.09918, 0.8562, 0.1526, 0.8723, 0.1663, 0.8321, 0.0812, 0.8999, 0.08512, 0.9225, 0.1248, 0.9219, 0.1403, 0.9008, 0.1935, 0.7078, 0.1326, 0.7643, 0.195, 0.7549, 0.2261, 0.7076, 0.1211, 0.7954, 0.1096, 0.8266, 0.1663, 0.8321, 0.1786, 0.7944, 0.3975, 0.671, 0.4106, 0.5896, 0.4061, 0.5912, 0.3925, 0.6726, 0.3708, 0.8324, 0.3638, 0.8864, 0.4182, 0.8891, 0.4265, 0.8264, 0.3872, 0.6742, 0.3711, 0.7267, 0.3958, 0.7099, 0.3925, 0.6726, 0.3705, 0.7785, 0.3708, 0.8324, 0.4265, 0.8264, 0.4163, 0.7627, 0.3501, 0.9369, 0.3363, 0.989, 0.3805, 0.9733, 0.4004, 0.9335, 0.3711, 0.7267, 0.3705, 0.7785, 0.4163, 0.7627, 0.3958, 0.7099, 0.1326, 0.7643, 0.1211, 0.7954, 0.1786, 0.7944, 0.195, 0.7549, 0.195, 0.7549, 0.1786, 0.7944, 0.2317, 0.7936, 0.2439, 0.7515, 0.3337, 0.7386, 0.3267, 0.7872, 0.3705, 0.7785, 0.3711, 0.7267, 0.3958, 0.7099, 0.4163, 0.7627, 0.474, 0.7323, 0.405, 0.6739, 0.2439, 0.7515, 0.2317, 0.7936, 0.2813, 0.7918, 0.2916, 0.7472, 0.2916, 0.7472, 0.2813, 0.7918, 0.3267, 0.7872, 0.3337, 0.7386, 0.2736, 0.8361, 0.2621, 0.8817, 0.313, 0.8856, 0.322, 0.8357, 0.2432, 0.9292, 0.2181, 0.9887, 0.2762, 0.9951, 0.2969, 0.9371, 0.3089, 0.7027, 0.2916, 0.7472, 0.3337, 0.7386, 0.348, 0.6885, 0.2813, 0.7918, 0.2736, 0.8361, 0.322, 0.8357, 0.3267, 0.7872, 0.2621, 0.8817, 0.2432, 0.9292, 0.2969, 0.9371, 0.313, 0.8856, 0.3638, 0.8864, 0.3501, 0.9369, 0.4004, 0.9335, 0.4182, 0.8891, 0.09918, 0.8562, 0.0812, 0.8999, 0.1403, 0.9008, 0.1526, 0.8723, 0.313, 0.8856, 0.2969, 0.9371, 0.3501, 0.9369, 0.3638, 0.8864, 0.1526, 0.8723, 0.1403, 0.9008, 0.1885, 0.9075, 0.2084, 0.8743, 0.2084, 0.8743, 0.1885, 0.9075, 0.2432, 0.9292, 0.2621, 0.8817, 0.4182, 0.8891, 0.4004, 0.9335, 0.4517, 0.9334, 0.4809, 0.9085, 0.4004, 0.9335, 0.4517, 0.9334, 0.4225, 0.9584, 0.3805, 0.9733, 0.1885, 0.9075, 0.2432, 0.9292, 0.2181, 0.9887, 0.1561, 0.9242, 0.2317, 0.7936, 0.2813, 0.7918, 0.2736, 0.8361, 0.2216, 0.8343, 0.4163, 0.7627, 0.474, 0.7323, 0.5009, 0.8191, 0.4265, 0.8264, 0.3267, 0.7872, 0.3705, 0.7785, 0.3708, 0.8324, 0.322, 0.8357, 0.348, 0.6885, 0.3872, 0.6742, 0.3711, 0.7267, 0.3337, 0.7386, 0.3925, 0.6726, 0.3975, 0.671, 0.405, 0.6739, 0.3958, 0.7099, 0.1786, 0.7944, 0.2317, 0.7936, 0.2216, 0.8343, 0.1663, 0.8321, 0.2261, 0.7076, 0.2588, 0.7074, 0.2439, 0.7515, 0.195, 0.7549, 0.2588, 0.7074, 0.3089, 0.7027, 0.2916, 0.7472, 0.2439, 0.7515, 0.1403, 0.9008, 0.1885, 0.9075, 0.1561, 0.9242, 0.1248, 0.9219, 0.1663, 0.8321, 0.2216, 0.8343, 0.2084, 0.8743, 0.1526, 0.8723, 0.2216, 0.8343, 0.2736, 0.8361, 0.2621, 0.8817, 0.2084, 0.8743, 0.2969, 0.9371, 0.3501, 0.9369, 0.3363, 0.989, 0.2762, 0.9951, 0.322, 0.8357, 0.3708, 0.8324, 0.3638, 0.8864, 0.313, 0.8856, 0.4265, 0.8264, 0.5009, 0.8191, 0.4809, 0.9085, 0.4182, 0.8891, 0.405, 0.6739, 0.3975, 0.671, 0.4106, 0.5896, 0.417, 0.5934, 0.3925, 0.6726, 0.3872, 0.6742, 0.4013, 0.5929, 0.4061, 0.5912, 0.1096, 0.8266, 0.1663, 0.8321, 0.1526, 0.8723, 0.09918, 0.8562, 0.0812, 0.8999, 0.1403, 0.9008, 0.1248, 0.9219, 0.08512, 0.9225, 0.1935, 0.7078, 0.2261, 0.7076, 0.195, 0.7549, 0.1326, 0.7643, 0.1211, 0.7954, 0.1786, 0.7944, 0.1663, 0.8321, 0.1096, 0.8266, 0.3975, 0.671, 0.3925, 0.6726, 0.4061, 0.5912, 0.4106, 0.5896, 0.3708, 0.8324, 0.4265, 0.8264, 0.4182, 0.8891, 0.3638, 0.8864, 0.3872, 0.6742, 0.3925, 0.6726, 0.3958, 0.7099, 0.3711, 0.7267, 0.3705, 0.7785, 0.4163, 0.7627, 0.4265, 0.8264, 0.3708, 0.8324, 0.3501, 0.9369, 0.4004, 0.9335, 0.3805, 0.9733, 0.3363, 0.989, 0.3711, 0.7267, 0.3958, 0.7099, 0.4163, 0.7627, 0.3705, 0.7785, 0.1326, 0.7643, 0.195, 0.7549, 0.1786, 0.7944, 0.1211, 0.7954, 0.195, 0.7549, 0.2439, 0.7515, 0.2317, 0.7936, 0.1786, 0.7944, 0.3337, 0.7386, 0.3711, 0.7267, 0.3705, 0.7785, 0.3267, 0.7872, 0.3958, 0.7099, 0.405, 0.6739, 0.474, 0.7323, 0.4163, 0.7627, 0.2439, 0.7515, 0.2916, 0.7472, 0.2813, 0.7918, 0.2317, 0.7936, 0.2916, 0.7472, 0.3337, 0.7386, 0.3267, 0.7872, 0.2813, 0.7918, 0.2736, 0.8361, 0.322, 0.8357, 0.313, 0.8856, 0.2621, 0.8817, 0.2432, 0.9292, 0.2969, 0.9371, 0.2762, 0.9951, 0.2181, 0.9887, 0.3089, 0.7027, 0.348, 0.6885, 0.3337, 0.7386, 0.2916, 0.7472, 0.2813, 0.7918, 0.3267, 0.7872, 0.322, 0.8357, 0.2736, 0.8361, 0.2621, 0.8817, 0.313, 0.8856, 0.2969, 0.9371, 0.2432, 0.9292, 0.3638, 0.8864, 0.4182, 0.8891, 0.4004, 0.9335, 0.3501, 0.9369, 0.09918, 0.8562, 0.1526, 0.8723, 0.1403, 0.9008, 0.0812, 0.8999, 0.313, 0.8856, 0.3638, 0.8864, 0.3501, 0.9369, 0.2969, 0.9371, 0.1526, 0.8723, 0.2084, 0.8743, 0.1885, 0.9075, 0.1403, 0.9008, 0.2084, 0.8743, 0.2621, 0.8817, 0.2432, 0.9292, 0.1885, 0.9075, 0.4182, 0.8891, 0.4809, 0.9085, 0.4517, 0.9334, 0.4004, 0.9335, 0.08512, 0.9225, 0.0812, 0.8999, 0.0812, 0.8999, 0.08512, 0.9225, 0.3363, 0.989, 0.2762, 0.9951, 0.2762, 0.9951, 0.3363, 0.989, 0.405, 0.6739, 0.474, 0.7323, 0.474, 0.7323, 0.405, 0.6739, 0.1211, 0.7954, 0.1326, 0.7643, 0.1326, 0.7643, 0.1211, 0.7954, 0.3089, 0.7027, 0.348, 0.6885, 0.348, 0.6885, 0.3089, 0.7027, 0.348, 0.6885, 0.3872, 0.6742, 0.3872, 0.6742, 0.348, 0.6885, 0.4061, 0.5912, 0.4106, 0.5896, 0.4106, 0.5896, 0.4061, 0.5912, 0.1096, 0.8266, 0.1211, 0.7954, 0.1211, 0.7954, 0.1096, 0.8266, 0.1326, 0.7643, 0.1935, 0.7078, 0.1935, 0.7078, 0.1326, 0.7643, 0.5009, 0.8191, 0.4809, 0.9085, 0.4809, 0.9085, 0.5009, 0.8191, 0.4106, 0.5896, 0.417, 0.5934, 0.417, 0.5934, 0.4106, 0.5896, 0.4225, 0.9584, 0.3805, 0.9733, 0.3805, 0.9733, 0.4225, 0.9584, 0.2181, 0.9887, 0.1561, 0.9242, 0.1561, 0.9242, 0.2181, 0.9887, 0.4517, 0.9334, 0.4225, 0.9584, 0.4225, 0.9584, 0.4517, 0.9334, 0.0812, 0.8999, 0.09918, 0.8562, 0.09918, 0.8562, 0.0812, 0.8999, 0.417, 0.5934, 0.405, 0.6739, 0.405, 0.6739, 0.417, 0.5934, 0.1248, 0.9219, 0.08512, 0.9225, 0.08512, 0.9225, 0.1248, 0.9219, 0.2261, 0.7076, 0.2588, 0.7074, 0.2588, 0.7074, 0.2261, 0.7076, 0.3872, 0.6742, 0.4013, 0.5929, 0.4013, 0.5929, 0.3872, 0.6742, 0.09918, 0.8562, 0.1096, 0.8266, 0.1096, 0.8266, 0.09918, 0.8562, 0.1561, 0.9242, 0.1248, 0.9219, 0.1248, 0.9219, 0.1561, 0.9242, 0.2588, 0.7074, 0.3089, 0.7027, 0.3089, 0.7027, 0.2588, 0.7074, 0.4013, 0.5929, 0.4061, 0.5912, 0.4061, 0.5912, 0.4013, 0.5929, 0.3805, 0.9733, 0.3363, 0.989, 0.3363, 0.989, 0.3805, 0.9733, 0.474, 0.7323, 0.5009, 0.8191, 0.5009, 0.8191, 0.474, 0.7323, 0.1935, 0.7078, 0.2261, 0.7076, 0.2261, 0.7076, 0.1935, 0.7078, 0.2762, 0.9951, 0.2181, 0.9887, 0.2181, 0.9887, 0.2762, 0.9951, 0.4809, 0.9085, 0.4517, 0.9334, 0.4517, 0.9334, 0.4809, 0.9085])
me_plane_002.materials.append(mat_material_002)
me_plane_002.use_remesh_fix_poles = True
me_plane_002.use_remesh_preserve_attributes = False
me_plane_002.use_mirror_vertex_groups = False
me_plane_002.update()
me_plane_003 = bpy.data.meshes.new('Plane.003')
me_plane_003.from_pydata([(0.1882, 5.012, 0.2775), (0.1629, 5.036, 0.1592), (0.1037, 5.083, 0.3403), (0.07842, 5.107, 0.222), (-0.1335, 3.097, -0.3443), (-0.08586, 3.096, -0.2434), (-0.176, 3.214, -0.3148), (-0.1283, 3.214, -0.2139), (0.8617, 1.056, 0.7323), (0.7833, 1.045, 0.8096), (0.821, 1.166, 0.6923), (0.7427, 1.155, 0.7695), (-0.0563, 6.974, -0.11), (-0.0563, 6.974, 9.735e-06), (0.0563, 7.026, -0.11), (0.0563, 7.026, 9.74e-06), (-0.9546, 5.111, -0.11), (-1.007, 5.101, 9.825e-06), (-0.8845, 5.026, -0.11), (-0.8978, 5.006, 9.821e-06), (1.288, 2.545, 1.152), (1.211, 2.545, 1.23), (1.247, 2.655, 1.112), (1.17, 2.655, 1.19), (0.9183, 3.396, -1.076), (0.9811, 3.396, -0.9861), (0.8758, 3.514, -1.047), (0.9387, 3.514, -0.9565), (0.6842, 6.212, -0.2286), (0.7498, 6.212, -0.1403), (0.5997, 6.283, -0.1657), (0.6654, 6.283, -0.07748), (-2.659, 3.541, 0.4237), (-2.671, 3.541, 0.3143), (-2.588, 3.624, 0.4159), (-2.6, 3.624, 0.3066), (-3.068, 4.441, 0.3575), (-3.057, 4.441, 0.4668), (-2.997, 4.524, 0.3497), (-2.985, 4.524, 0.4591), (-1.815, 6.905, -0.553), (-1.717, 6.914, -0.607), (-1.76, 6.929, -0.3926), (-1.662, 6.937, -0.4466), (-1.386, 8.905, 0.3569), (-1.49, 8.905, 0.3927), (-1.331, 8.929, 0.5173), (-1.435, 8.929, 0.553)], [], [(22, 10, 11, 23), (20, 22, 23, 21), (14, 12, 13, 15), (12, 16, 17, 13), (18, 14, 15, 19), (8, 20, 21, 9), (24, 26, 27, 25), (26, 6, 7, 27), (4, 24, 25, 5), (28, 30, 31, 29), (30, 3, 2, 31), (1, 28, 29, 0), (38, 36, 37, 39), (36, 33, 32, 37), (35, 38, 39, 34), (46, 44, 45, 47), (44, 41, 40, 45), (43, 46, 47, 42), (13, 17, 19, 15), (12, 14, 18, 16), (23, 11, 9, 21), (22, 20, 8, 10), (27, 7, 5, 25), (26, 24, 4, 6), (31, 2, 0, 29), (30, 28, 1, 3), (37, 32, 34, 39), (36, 38, 35, 33), (45, 40, 42, 47), (44, 46, 43, 41)])
_uv = me_plane_003.uv_layers.new(name='UVMap')
_uv.uv.foreach_set('vector', [0.5487, 0.547, 0.5357, 0.46, 0.5357, 0.46, 0.5487, 0.547, 0.5518, 0.5411, 0.5487, 0.547, 0.5487, 0.547, 0.5518, 0.5411, 0.5557, 0.5686, 0.5505, 0.5639, 0.5505, 0.5639, 0.5557, 0.5686, 0.5505, 0.5639, 0.53, 0.4473, 0.53, 0.4473, 0.5505, 0.5639, 0.5374, 0.4439, 0.5557, 0.5686, 0.5557, 0.5686, 0.5374, 0.4439, 0.5388, 0.4541, 0.5518, 0.5411, 0.5518, 0.5411, 0.5388, 0.4541, 0.554, 0.5598, 0.5469, 0.5599, 0.5469, 0.5599, 0.554, 0.5598, 0.5469, 0.5599, 0.5414, 0.4978, 0.5414, 0.4978, 0.5469, 0.5599, 0.5484, 0.4976, 0.554, 0.5598, 0.554, 0.5598, 0.5484, 0.4976, 0.5528, 0.5408, 0.5472, 0.5435, 0.5472, 0.5435, 0.5528, 0.5408, 0.5472, 0.5435, 0.533, 0.4702, 0.533, 0.4702, 0.5472, 0.5435, 0.5386, 0.4674, 0.5528, 0.5408, 0.5528, 0.5408, 0.5386, 0.4674, 0.5669, 0.5719, 0.5608, 0.5715, 0.5608, 0.5715, 0.5669, 0.5719, 0.5608, 0.5715, 0.5397, 0.5202, 0.5397, 0.5202, 0.5608, 0.5715, 0.5458, 0.5205, 0.5669, 0.5719, 0.5669, 0.5719, 0.5458, 0.5205, 0.5545, 0.5636, 0.5514, 0.5622, 0.5514, 0.5622, 0.5545, 0.5636, 0.5514, 0.5622, 0.5353, 0.449, 0.5353, 0.449, 0.5514, 0.5622, 0.5384, 0.4504, 0.5545, 0.5636, 0.5545, 0.5636, 0.5384, 0.4504, 0.5505, 0.5639, 0.53, 0.4473, 0.5374, 0.4439, 0.5557, 0.5686, 0.5505, 0.5639, 0.5557, 0.5686, 0.5374, 0.4439, 0.53, 0.4473, 0.5487, 0.547, 0.5357, 0.46, 0.5388, 0.4541, 0.5518, 0.5411, 0.5487, 0.547, 0.5518, 0.5411, 0.5388, 0.4541, 0.5357, 0.46, 0.5469, 0.5599, 0.5414, 0.4978, 0.5484, 0.4976, 0.554, 0.5598, 0.5469, 0.5599, 0.554, 0.5598, 0.5484, 0.4976, 0.5414, 0.4978, 0.5472, 0.5435, 0.533, 0.4702, 0.5386, 0.4674, 0.5528, 0.5408, 0.5472, 0.5435, 0.5528, 0.5408, 0.5386, 0.4674, 0.533, 0.4702, 0.5608, 0.5715, 0.5397, 0.5202, 0.5458, 0.5205, 0.5669, 0.5719, 0.5608, 0.5715, 0.5669, 0.5719, 0.5458, 0.5205, 0.5397, 0.5202, 0.5514, 0.5622, 0.5353, 0.449, 0.5384, 0.4504, 0.5545, 0.5636, 0.5514, 0.5622, 0.5545, 0.5636, 0.5384, 0.4504, 0.5353, 0.449])
me_plane_003.materials.append(mat_material_001)
me_plane_003.use_remesh_fix_poles = True
me_plane_003.use_remesh_preserve_attributes = False
me_plane_003.use_mirror_vertex_groups = False
me_plane_003.update()
arm_armature = bpy.data.armatures.new('Armature')  # bones are not reproduced

# ---- objects
ob_plane = bpy.data.objects.new('Plane', me_plane)
ob_armature = bpy.data.objects.new('Armature', arm_armature)
ob_plane_001 = bpy.data.objects.new('Plane.001', me_plane_001)
ob_plane_002 = bpy.data.objects.new('Plane.002', me_plane_002)
ob_plane_003 = bpy.data.objects.new('Plane.003', me_plane_003)

# ---- transforms, parenting, visibility, modifiers, constraints
ob_plane.parent = ob_armature
ob_plane.matrix_parent_inverse = Matrix(((1.0, -0.0, 0.0, 1.016), (-0.0, 1.0, -0.0, -0.01593), (0.0, 0.0, 1.0, -1.663), (-0.0, 0.0, -0.0, 1.0)))
ob_plane.location = (-0.9844, -2.44e-07, 1.816)
ob_plane.rotation_euler = (1.571, -0.0, 0.0)
ob_plane.scale = (0.4862, 0.4862, 0.4862)
ob_plane.lineart.crease_threshold = 0.0
_vg = ob_plane.vertex_groups.new(name='Bone')
for _i, _w in zip([3, 7, 16, 17, 24, 34, 46, 47, 50, 53, 56, 59, 65, 74, 75, 76, 80, 89, 90, 91, 106, 107, 108, 119], [0.03045, 0.1718, 0.3739, 0.05836, 0.03376, 0.1386, 0.4389, 0.0615, 0.6895, 0.09511, 0.1623, 0.2829, 0.02817, 0.4415, 0.1723, 0.09534, 0.06151, 0.1385, 0.3721, 0.05839, 0.1621, 0.03374, 0.6895, 0.2832]): _vg.add([_i], _w, 'REPLACE')
_vg = ob_plane.vertex_groups.new(name='Bone.001')
for _i, _w in zip([3, 6, 7, 8, 11, 16, 20, 24, 34, 35, 37, 39, 40, 46, 47, 50, 51, 52, 53, 56, 58, 59, 64, 65, 72, 73, 74, 75, 76, 77, 78, 80, 84, 89, 90, 94, 95, 106, 107, 108, 109, 117, 118, 119], [0.8589, 0.1182, 0.06838, 0.06522, 0.6048, 0.4017, 0.08184, 0.8857, 0.7427, 0.02779, 0.7279, 0.01791, 0.003921, 0.1479, 0.668, 0.1597, 0.04611, 0.7659, 0.05474, 0.6882, 0.9378, 0.2322, 0.7656, 0.8601, 0.01793, 0.1186, 0.1473, 0.06857, 0.05475, 0.003922, 0.06522, 0.668, 0.5984, 0.7427, 0.4029, 0.02772, 0.08183, 0.6884, 0.8857, 0.1597, 0.7272, 0.9379, 0.04611, 0.2322]): _vg.add([_i], _w, 'REPLACE')
_vg = ob_plane.vertex_groups.new(name='Bone.002')
for _i, _w in zip([3, 6, 11, 20, 24, 34, 35, 36, 37, 39, 42, 45, 47, 51, 52, 58, 64, 65, 72, 73, 80, 84, 89, 94, 95, 96, 99, 107, 109, 116, 117, 118], [0.07214, 0.7328, 0.3424, 0.858, 0.05451, 0.002641, 0.9217, 0.02938, 0.2417, 0.3384, 0.1906, 0.2957, 0.08382, 0.01632, 0.1898, 0.007332, 0.1902, 0.07213, 0.3354, 0.7318, 0.08382, 0.3488, 0.002647, 0.9217, 0.858, 0.1904, 0.02911, 0.05454, 0.2424, 0.295, 0.007438, 0.0163]): _vg.add([_i], _w, 'REPLACE')
_vg = ob_plane.vertex_groups.new(name='Bone.003')
for _i, _w in zip([1, 5, 6, 10, 14, 15, 18, 20, 21, 33, 36, 39, 40, 42, 45, 47, 48, 49, 51, 62, 63, 70, 71, 72, 73, 77, 80, 82, 83, 88, 92, 95, 96, 97, 98, 99, 116, 118], [0.07056, 0.1965, 0.06616, 0.1017, 0.05149, 0.06409, 0.05697, 0.02865, 0.1015, 0.09045, 0.07092, 0.252, 0.08388, 0.6141, 0.3915, 0.07233, 0.165, 0.562, 0.792, 0.08454, 0.06742, 0.05146, 0.1978, 0.252, 0.06641, 0.08388, 0.07233, 0.1648, 0.09275, 0.06417, 0.05702, 0.02865, 0.6141, 0.1015, 0.5622, 0.0702, 0.3914, 0.792]): _vg.add([_i], _w, 'REPLACE')
_vg = ob_plane.vertex_groups.new(name='Bone.008')
for _i, _w in zip([1, 5, 6, 10, 14, 15, 21, 25, 26, 27, 33, 36, 38, 39, 42, 45, 48, 49, 62, 63, 70, 71, 72, 73, 82, 83, 88, 96, 97, 98, 99, 110, 111, 112, 113, 116], [0.8874, 0.1559, 0.0765, 0.8365, 0.01206, 0.8948, 0.8338, 0.9701, 0.9631, 0.9697, 0.8579, 0.8711, 0.9671, 0.363, 0.1357, 0.277, 0.5311, 0.1899, 0.8637, 0.8904, 0.01204, 0.157, 0.3661, 0.07682, 0.5315, 0.8456, 0.8942, 0.1358, 0.8339, 0.19, 0.8719, 0.966, 0.9688, 0.9681, 0.9621, 0.2778]): _vg.add([_i], _w, 'REPLACE')
_vg = ob_plane.vertex_groups.new(name='Bone.004')
for _i, _w in zip([0, 1, 5, 8, 10, 14, 18, 21, 22, 30, 31, 33, 40, 42, 43, 47, 48, 49, 51, 61, 62, 63, 70, 71, 77, 78, 80, 82, 83, 87, 92, 96, 97, 98, 100, 101, 102, 118], [0.1462, 0.0003613, 0.5676, 0.06979, 0.03187, 0.5463, 0.8687, 0.02031, 0.2502, 0.3239, 0.002929, 0.0156, 0.6796, 0.009018, 0.0534, 0.00291, 0.266, 0.202, 0.08149, 0.1456, 0.01562, 0.0005978, 0.5468, 0.5647, 0.6796, 0.06979, 0.002906, 0.2659, 0.03164, 0.3238, 0.8686, 0.008964, 0.02025, 0.2017, 0.0534, 0.2502, 0.00284, 0.08147]): _vg.add([_i], _w, 'REPLACE')
_vg = ob_plane.vertex_groups.new(name='Bone.005')
for _i, _w in zip([0, 2, 4, 7, 8, 9, 12, 13, 19, 23, 28, 29, 30, 31, 32, 41, 43, 44, 53, 54, 55, 57, 60, 61, 66, 67, 68, 69, 75, 76, 78, 79, 81, 85, 86, 87, 93, 100, 102, 103, 104, 105, 114, 115], [0.02282, 0.4076, 0.6564, 0.01272, 0.03304, 0.4033, 0.1362, 0.5854, 0.5299, 0.194, 0.3187, 0.8959, 0.001711, 0.05572, 0.6137, 0.6016, 0.06744, 0.566, 0.004458, 0.4481, 0.07383, 0.3549, 0.4044, 0.02248, 0.319, 0.407, 0.5856, 0.6564, 0.01293, 0.004624, 0.03305, 0.896, 0.6016, 0.1389, 0.4475, 0.00169, 0.53, 0.06745, 0.05575, 0.07428, 0.1941, 0.6139, 0.3557, 0.5661]): _vg.add([_i], _w, 'REPLACE')
_vg = ob_plane.vertex_groups.new(name='Bone.006')
for _i, _w in zip([2, 4, 7, 8, 9, 12, 13, 16, 17, 19, 23, 28, 29, 32, 34, 40, 41, 43, 44, 46, 47, 50, 53, 54, 55, 56, 57, 59, 60, 66, 67, 68, 69, 74, 75, 76, 77, 78, 79, 80, 81, 85, 86, 89, 90, 91, 93, 100, 103, 104, 105, 106, 108, 114, 115, 119], [0.5443, 0.1963, 0.72, 0.7345, 0.05527, 0.8362, 0.3304, 0.2023, 0.8765, 0.2553, 0.7405, 0.6462, 0.05571, 0.3475, 0.08672, 0.08516, 0.1021, 0.02784, 0.04126, 0.3905, 0.07498, 0.1221, 0.8137, 0.4981, 0.8969, 0.1232, 0.6106, 0.4592, 0.05541, 0.6459, 0.545, 0.3303, 0.1963, 0.3887, 0.7191, 0.8133, 0.08516, 0.7345, 0.05568, 0.07497, 0.1021, 0.8329, 0.4986, 0.08673, 0.2029, 0.8764, 0.2553, 0.02783, 0.8963, 0.7403, 0.3472, 0.1232, 0.1221, 0.6097, 0.04127, 0.4589]): _vg.add([_i], _w, 'REPLACE')
_vg = ob_plane.vertex_groups.new(name='Bone.007')
for _i, _w in zip([0, 2, 4, 5, 8, 9, 13, 14, 18, 19, 22, 23, 28, 29, 30, 31, 32, 40, 41, 43, 44, 54, 60, 61, 66, 67, 68, 69, 70, 71, 77, 78, 79, 81, 86, 87, 92, 93, 100, 101, 102, 104, 105, 115], [0.7927, 0.02811, 0.1389, 0.0619, 0.0317, 0.5258, 0.07589, 0.3458, 0.04054, 0.1745, 0.68, 0.02615, 0.000788, 0.03849, 0.6023, 0.9072, 0.01082, 0.09907, 0.285, 0.8282, 0.3697, 0.04004, 0.5246, 0.7936, 0.0008399, 0.02802, 0.07587, 0.1389, 0.3454, 0.06231, 0.09907, 0.03169, 0.03847, 0.2849, 0.04012, 0.6024, 0.04055, 0.1745, 0.8282, 0.6799, 0.9072, 0.02617, 0.01085, 0.3695]): _vg.add([_i], _w, 'REPLACE')
_m = ob_plane.modifiers.new('Armature', 'ARMATURE')
_m.object = ob_armature
ob_armature.location = (-1.016, 0.01593, 1.663)
ob_armature.lineart.crease_threshold = 0.0
ob_plane_001.location = (0.0, 0.0, 0.0)
ob_plane_001.rotation_euler = (1.571, -0.0, 0.0)
ob_plane_001.lineart.crease_threshold = 0.0
ob_plane_002.location = (0.0, 0.0, 0.0)
ob_plane_002.rotation_euler = (1.571, -0.0, 0.0)
ob_plane_002.scale = (0.1876, 0.1876, 0.1876)
ob_plane_002.lineart.crease_threshold = 0.0
_vg = ob_plane_002.vertex_groups.new(name='Bone')
_vg = ob_plane_002.vertex_groups.new(name='Bone.001')
_vg = ob_plane_002.vertex_groups.new(name='Bone.002')
_vg = ob_plane_002.vertex_groups.new(name='Bone.003')
_vg = ob_plane_002.vertex_groups.new(name='Bone.008')
_vg = ob_plane_002.vertex_groups.new(name='Bone.004')
_vg = ob_plane_002.vertex_groups.new(name='Bone.005')
_vg = ob_plane_002.vertex_groups.new(name='Bone.006')
_vg = ob_plane_002.vertex_groups.new(name='Bone.007')
ob_plane_003.parent = ob_plane_001
ob_plane_003.matrix_parent_inverse = Matrix(((1.0, 0.0, 0.0, -0.0), (0.0, -4.371e-08, 1.0, 0.0), (0.0, -1.0, -4.371e-08, 0.0), (-0.0, 0.0, -0.0, 1.0)))
ob_plane_003.location = (0.0, 0.0, 0.0)
ob_plane_003.rotation_euler = (1.571, -0.0, 0.0)
ob_plane_003.lineart.crease_threshold = 0.0

# ---- collection membership
col_collection.objects.link(ob_plane)
col_collection.objects.link(ob_armature)
col_collection.objects.link(ob_plane_001)
col_collection.objects.link(ob_plane_002)
col_collection.objects.link(ob_plane_003)

# ---- scene / render settings (as saved in the file)
scene.frame_start = 1; scene.frame_end = 250; scene.frame_set(1)
scene.render.engine = 'BLENDER_EEVEE_NEXT'
scene.cycles.use_denoising = False
scene.cycles.samples = 128
scene.cycles.sampling_pattern = 'TABULATED_SOBOL'
scene.cycles.use_adaptive_sampling = False
scene.cycles.use_light_tree = False
scene.view_settings.view_transform = 'Filmic'
bpy.context.view_layer.update()

# ---- added for rendering (the .blend has no active camera and no usable light): camera, sun
cam_auto = bpy.data.cameras.new('AutoCamera')
cam_auto.lens = 50.0
cam_auto.sensor_width = 36.0
cam_auto.clip_end = 1000.0
ob_auto_camera = bpy.data.objects.new('AutoCamera', cam_auto)
scene.collection.objects.link(ob_auto_camera)
ob_auto_camera.location = (9.36598, -12.3844, 12.1692)
ob_auto_camera.rotation_euler = (1.09748, -7.21219e-08, 0.694738)
scene.camera = ob_auto_camera
light_auto_sun = bpy.data.lights.new('AutoSun', 'SUN')
light_auto_sun.energy = 3.0
light_auto_sun.angle = 0.0523599
ob_auto_sun = bpy.data.objects.new('AutoSun', light_auto_sun)
scene.collection.objects.link(ob_auto_sun)
ob_auto_sun.rotation_euler = (0.872665, 0.174533, 0.523599)
bpy.context.view_layer.update()
